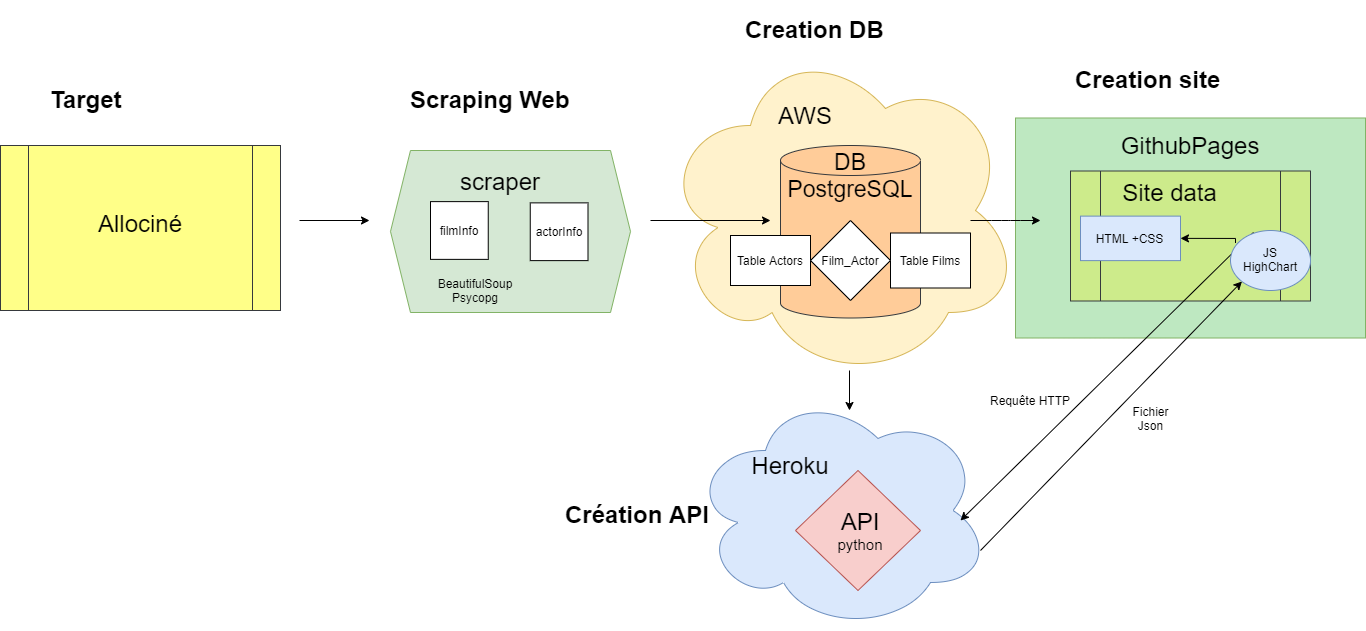

The diagram above was exported from draw.io. Its source (the exported page's mxGraphModel, read from the mxfile embedded in the PNG):
<mxGraphModel dx="1021" dy="529" grid="1" gridSize="10" guides="1" tooltips="1" connect="1" arrows="1" fold="1" page="1" pageScale="1" pageWidth="827" pageHeight="1169" math="0" shadow="0">
  <root>
    <mxCell id="0" />
    <mxCell id="1" parent="0" />
    <mxCell id="jUz_IzhR2Qc2u79lEsmm-31" value="" style="ellipse;shape=cloud;whiteSpace=wrap;html=1;fillColor=#dae8fc;strokeColor=#6c8ebf;" vertex="1" parent="1">
      <mxGeometry x="770" y="600" width="300" height="240" as="geometry" />
    </mxCell>
    <mxCell id="jUz_IzhR2Qc2u79lEsmm-26" value="" style="ellipse;shape=cloud;whiteSpace=wrap;html=1;fillColor=#fff2cc;strokeColor=#d6b656;" vertex="1" parent="1">
      <mxGeometry x="740" y="250" width="360" height="340" as="geometry" />
    </mxCell>
    <mxCell id="jUz_IzhR2Qc2u79lEsmm-2" value="" style="rounded=0;whiteSpace=wrap;html=1;strokeColor=#82b366;fillColor=#BEE8C1;" vertex="1" parent="1">
      <mxGeometry x="1095" y="327.5" width="350" height="220" as="geometry" />
    </mxCell>
    <mxCell id="oD0X5eQ6tEu2_YoDFjqx-2" value="" style="shape=cylinder2;whiteSpace=wrap;html=1;boundedLbl=1;backgroundOutline=1;size=15;fillColor=#ffcc99;strokeColor=#36393d;" parent="1" vertex="1">
      <mxGeometry x="860" y="355" width="140" height="172.5" as="geometry" />
    </mxCell>
    <mxCell id="oD0X5eQ6tEu2_YoDFjqx-3" value="" style="endArrow=classic;html=1;" parent="1" edge="1">
      <mxGeometry width="50" height="50" relative="1" as="geometry">
        <mxPoint x="730" y="430" as="sourcePoint" />
        <mxPoint x="850" y="430" as="targetPoint" />
      </mxGeometry>
    </mxCell>
    <mxCell id="oD0X5eQ6tEu2_YoDFjqx-4" value="" style="endArrow=classic;html=1;" parent="1" edge="1">
      <mxGeometry width="50" height="50" relative="1" as="geometry">
        <mxPoint x="929" y="580" as="sourcePoint" />
        <mxPoint x="929" y="620" as="targetPoint" />
      </mxGeometry>
    </mxCell>
    <mxCell id="oD0X5eQ6tEu2_YoDFjqx-5" value="&lt;br&gt;" style="shape=process;whiteSpace=wrap;html=1;backgroundOutline=1;fillColor=#cdeb8b;strokeColor=#36393d;size=0.125;" parent="1" vertex="1">
      <mxGeometry x="1150" y="380.5" width="240" height="130" as="geometry" />
    </mxCell>
    <mxCell id="oD0X5eQ6tEu2_YoDFjqx-6" value="" style="rhombus;whiteSpace=wrap;html=1;fillColor=#f8cecc;strokeColor=#b85450;" parent="1" vertex="1">
      <mxGeometry x="875" y="680" width="125" height="120" as="geometry" />
    </mxCell>
    <mxCell id="oD0X5eQ6tEu2_YoDFjqx-9" value="&lt;font style=&quot;font-size: 23px&quot;&gt;DB PostgreSQL&lt;/font&gt;" style="text;html=1;strokeColor=none;fillColor=none;align=center;verticalAlign=middle;whiteSpace=wrap;rounded=0;" parent="1" vertex="1">
      <mxGeometry x="860" y="355" width="140" height="60" as="geometry" />
    </mxCell>
    <mxCell id="oD0X5eQ6tEu2_YoDFjqx-10" value="" style="shape=process;whiteSpace=wrap;html=1;backgroundOutline=1;fillColor=#ffff88;strokeColor=#36393d;" parent="1" vertex="1">
      <mxGeometry x="80" y="355" width="280" height="165" as="geometry" />
    </mxCell>
    <mxCell id="oD0X5eQ6tEu2_YoDFjqx-11" value="" style="endArrow=classic;html=1;" parent="1" edge="1">
      <mxGeometry width="50" height="50" relative="1" as="geometry">
        <mxPoint x="379" y="430" as="sourcePoint" />
        <mxPoint x="449" y="430" as="targetPoint" />
      </mxGeometry>
    </mxCell>
    <mxCell id="oD0X5eQ6tEu2_YoDFjqx-13" value="Allociné" style="text;html=1;strokeColor=none;fillColor=none;align=center;verticalAlign=middle;whiteSpace=wrap;rounded=0;fontSize=24;" parent="1" vertex="1">
      <mxGeometry x="200" y="422.5" width="40" height="20" as="geometry" />
    </mxCell>
    <mxCell id="oD0X5eQ6tEu2_YoDFjqx-14" value="&lt;font style=&quot;font-size: 24px&quot;&gt;Site data&lt;/font&gt;" style="text;html=1;strokeColor=none;fillColor=none;align=center;verticalAlign=middle;whiteSpace=wrap;rounded=0;" parent="1" vertex="1">
      <mxGeometry x="1190" y="392.37" width="119" height="20" as="geometry" />
    </mxCell>
    <mxCell id="oD0X5eQ6tEu2_YoDFjqx-15" value="&lt;h1&gt;Creation DB&lt;/h1&gt;" style="text;html=1;strokeColor=none;fillColor=none;spacing=5;spacingTop=-20;whiteSpace=wrap;overflow=hidden;rounded=0;" parent="1" vertex="1">
      <mxGeometry x="820" y="220" width="240" height="50" as="geometry" />
    </mxCell>
    <mxCell id="oD0X5eQ6tEu2_YoDFjqx-16" value="&lt;h1&gt;Création API&lt;/h1&gt;" style="text;html=1;strokeColor=none;fillColor=none;spacing=5;spacingTop=-20;whiteSpace=wrap;overflow=hidden;rounded=0;" parent="1" vertex="1">
      <mxGeometry x="640" y="705" width="195" height="40" as="geometry" />
    </mxCell>
    <mxCell id="oD0X5eQ6tEu2_YoDFjqx-17" value="&lt;h1&gt;Creation site&lt;/h1&gt;" style="text;html=1;strokeColor=none;fillColor=none;spacing=5;spacingTop=-20;whiteSpace=wrap;overflow=hidden;rounded=0;" parent="1" vertex="1">
      <mxGeometry x="1150" y="270" width="260" height="50" as="geometry" />
    </mxCell>
    <mxCell id="oD0X5eQ6tEu2_YoDFjqx-21" value="" style="shape=hexagon;perimeter=hexagonPerimeter2;whiteSpace=wrap;html=1;fixedSize=1;fillColor=#d5e8d4;strokeColor=#82b366;" parent="1" vertex="1">
      <mxGeometry x="470" y="360" width="240" height="162" as="geometry" />
    </mxCell>
    <mxCell id="oD0X5eQ6tEu2_YoDFjqx-23" value="filmInfo" style="whiteSpace=wrap;html=1;aspect=fixed;" parent="1" vertex="1">
      <mxGeometry x="510" y="411.12" width="57.75" height="57.75" as="geometry" />
    </mxCell>
    <mxCell id="oD0X5eQ6tEu2_YoDFjqx-25" value="actorInfo" style="whiteSpace=wrap;html=1;aspect=fixed;" parent="1" vertex="1">
      <mxGeometry x="609.75" y="412.37" width="57.75" height="57.75" as="geometry" />
    </mxCell>
    <mxCell id="oD0X5eQ6tEu2_YoDFjqx-29" value="Table Actors" style="rounded=0;whiteSpace=wrap;html=1;" parent="1" vertex="1">
      <mxGeometry x="810" y="445" width="80" height="50" as="geometry" />
    </mxCell>
    <mxCell id="oD0X5eQ6tEu2_YoDFjqx-30" value="Table Films" style="rounded=0;whiteSpace=wrap;html=1;" parent="1" vertex="1">
      <mxGeometry x="970" y="442.5" width="80" height="55" as="geometry" />
    </mxCell>
    <mxCell id="oD0X5eQ6tEu2_YoDFjqx-31" value="Film_Actor" style="rhombus;whiteSpace=wrap;html=1;" parent="1" vertex="1">
      <mxGeometry x="890" y="430" width="80" height="80" as="geometry" />
    </mxCell>
    <mxCell id="oD0X5eQ6tEu2_YoDFjqx-34" value="&lt;font&gt;&lt;span style=&quot;font-size: 24px&quot;&gt;API&lt;/span&gt;&lt;br&gt;&lt;font style=&quot;font-size: 15px&quot;&gt;python&lt;/font&gt;&lt;br&gt;&lt;/font&gt;" style="text;html=1;strokeColor=none;fillColor=none;align=center;verticalAlign=middle;whiteSpace=wrap;rounded=0;" parent="1" vertex="1">
      <mxGeometry x="920" y="730" width="40" height="20" as="geometry" />
    </mxCell>
    <mxCell id="oD0X5eQ6tEu2_YoDFjqx-12" value="&lt;font style=&quot;font-size: 24px&quot;&gt;scraper&lt;/font&gt;" style="text;html=1;strokeColor=none;fillColor=none;align=center;verticalAlign=middle;whiteSpace=wrap;rounded=0;" parent="1" vertex="1">
      <mxGeometry x="560" y="380.5" width="40" height="20" as="geometry" />
    </mxCell>
    <mxCell id="RUS-ASt0UnXsWHGZPBVM-1" value="&lt;h1&gt;Scraping Web&lt;/h1&gt;" style="text;html=1;strokeColor=none;fillColor=none;spacing=5;spacingTop=-20;whiteSpace=wrap;overflow=hidden;rounded=0;" parent="1" vertex="1">
      <mxGeometry x="485" y="290" width="190" height="50" as="geometry" />
    </mxCell>
    <mxCell id="jUz_IzhR2Qc2u79lEsmm-3" value="&lt;font style=&quot;font-size: 24px&quot;&gt;GithubPages&lt;/font&gt;" style="text;html=1;strokeColor=none;fillColor=none;align=center;verticalAlign=middle;whiteSpace=wrap;rounded=0;" vertex="1" parent="1">
      <mxGeometry x="1215" y="340" width="110" height="30" as="geometry" />
    </mxCell>
    <mxCell id="jUz_IzhR2Qc2u79lEsmm-7" value="" style="group" vertex="1" connectable="0" parent="1">
      <mxGeometry x="1160" y="425.62" width="100" height="44.5" as="geometry" />
    </mxCell>
    <mxCell id="jUz_IzhR2Qc2u79lEsmm-5" value="" style="rounded=0;whiteSpace=wrap;html=1;fillColor=#dae8fc;strokeColor=#6c8ebf;" vertex="1" parent="jUz_IzhR2Qc2u79lEsmm-7">
      <mxGeometry width="100" height="44.5" as="geometry" />
    </mxCell>
    <mxCell id="jUz_IzhR2Qc2u79lEsmm-6" value="HTML +CSS" style="text;html=1;strokeColor=none;fillColor=none;align=center;verticalAlign=middle;whiteSpace=wrap;rounded=0;" vertex="1" parent="jUz_IzhR2Qc2u79lEsmm-7">
      <mxGeometry x="12.291666666666668" y="14.833333333333334" width="75.41666666666667" height="14.833333333333334" as="geometry" />
    </mxCell>
    <mxCell id="jUz_IzhR2Qc2u79lEsmm-17" style="edgeStyle=orthogonalEdgeStyle;rounded=0;orthogonalLoop=1;jettySize=auto;html=1;entryX=1;entryY=0.5;entryDx=0;entryDy=0;exitX=0;exitY=0;exitDx=0;exitDy=0;" edge="1" parent="1" source="jUz_IzhR2Qc2u79lEsmm-24" target="jUz_IzhR2Qc2u79lEsmm-5">
      <mxGeometry relative="1" as="geometry">
        <mxPoint x="1310" y="500" as="sourcePoint" />
        <Array as="points">
          <mxPoint x="1315" y="448" />
        </Array>
      </mxGeometry>
    </mxCell>
    <mxCell id="jUz_IzhR2Qc2u79lEsmm-18" value="Fichier Json" style="text;html=1;strokeColor=none;fillColor=none;align=center;verticalAlign=middle;whiteSpace=wrap;rounded=0;" vertex="1" parent="1">
      <mxGeometry x="1201" y="600" width="59" height="55" as="geometry" />
    </mxCell>
    <mxCell id="jUz_IzhR2Qc2u79lEsmm-19" value="Requête HTTP" style="text;html=1;strokeColor=none;fillColor=none;align=center;verticalAlign=middle;whiteSpace=wrap;rounded=0;" vertex="1" parent="1">
      <mxGeometry x="1065" y="585" width="90" height="50" as="geometry" />
    </mxCell>
    <mxCell id="jUz_IzhR2Qc2u79lEsmm-20" value="" style="endArrow=classic;html=1;entryX=0;entryY=1;entryDx=0;entryDy=0;" edge="1" parent="1" target="jUz_IzhR2Qc2u79lEsmm-12">
      <mxGeometry width="50" height="50" relative="1" as="geometry">
        <mxPoint x="1060" y="760" as="sourcePoint" />
        <mxPoint x="1250" y="560" as="targetPoint" />
      </mxGeometry>
    </mxCell>
    <mxCell id="jUz_IzhR2Qc2u79lEsmm-22" value="" style="endArrow=classic;html=1;exitX=0.33;exitY=0.981;exitDx=0;exitDy=0;exitPerimeter=0;" edge="1" parent="1">
      <mxGeometry width="50" height="50" relative="1" as="geometry">
        <mxPoint x="1333" y="441.99" as="sourcePoint" />
        <mxPoint x="1040" y="730" as="targetPoint" />
      </mxGeometry>
    </mxCell>
    <mxCell id="jUz_IzhR2Qc2u79lEsmm-25" value="" style="group" vertex="1" connectable="0" parent="1">
      <mxGeometry x="1310" y="440" width="80" height="60" as="geometry" />
    </mxCell>
    <mxCell id="jUz_IzhR2Qc2u79lEsmm-12" value="" style="ellipse;whiteSpace=wrap;html=1;fillColor=#dae8fc;strokeColor=#6c8ebf;" vertex="1" parent="jUz_IzhR2Qc2u79lEsmm-25">
      <mxGeometry width="80" height="60" as="geometry" />
    </mxCell>
    <mxCell id="jUz_IzhR2Qc2u79lEsmm-24" value="JS HighChart" style="text;html=1;strokeColor=none;fillColor=none;align=center;verticalAlign=middle;whiteSpace=wrap;rounded=0;" vertex="1" parent="jUz_IzhR2Qc2u79lEsmm-25">
      <mxGeometry x="5" y="12.5" width="70" height="32.5" as="geometry" />
    </mxCell>
    <mxCell id="jUz_IzhR2Qc2u79lEsmm-27" value="&lt;font style=&quot;font-size: 24px&quot;&gt;AWS&lt;/font&gt;" style="text;html=1;strokeColor=none;fillColor=none;align=center;verticalAlign=middle;whiteSpace=wrap;rounded=0;" vertex="1" parent="1">
      <mxGeometry x="850" y="300" width="70" height="50" as="geometry" />
    </mxCell>
    <mxCell id="jUz_IzhR2Qc2u79lEsmm-28" value="BeautifulSoup&lt;br&gt;Psycopg" style="text;html=1;strokeColor=none;fillColor=none;align=center;verticalAlign=middle;whiteSpace=wrap;rounded=0;" vertex="1" parent="1">
      <mxGeometry x="490" y="480" width="130" height="40" as="geometry" />
    </mxCell>
    <mxCell id="jUz_IzhR2Qc2u79lEsmm-30" value="&lt;h1&gt;Target&lt;/h1&gt;" style="text;html=1;strokeColor=none;fillColor=none;spacing=5;spacingTop=-20;whiteSpace=wrap;overflow=hidden;rounded=0;" vertex="1" parent="1">
      <mxGeometry x="125" y="290" width="190" height="50" as="geometry" />
    </mxCell>
    <mxCell id="jUz_IzhR2Qc2u79lEsmm-32" value="&lt;font style=&quot;font-size: 24px&quot;&gt;Heroku&lt;/font&gt;" style="text;html=1;strokeColor=none;fillColor=none;align=center;verticalAlign=middle;whiteSpace=wrap;rounded=0;" vertex="1" parent="1">
      <mxGeometry x="820" y="650" width="100" height="50" as="geometry" />
    </mxCell>
    <mxCell id="jUz_IzhR2Qc2u79lEsmm-33" value="" style="endArrow=classic;html=1;" edge="1" parent="1">
      <mxGeometry width="50" height="50" relative="1" as="geometry">
        <mxPoint x="1050" y="430" as="sourcePoint" />
        <mxPoint x="1120" y="430" as="targetPoint" />
        <Array as="points">
          <mxPoint x="1081" y="430" />
          <mxPoint x="1090" y="430" />
        </Array>
      </mxGeometry>
    </mxCell>
  </root>
</mxGraphModel>